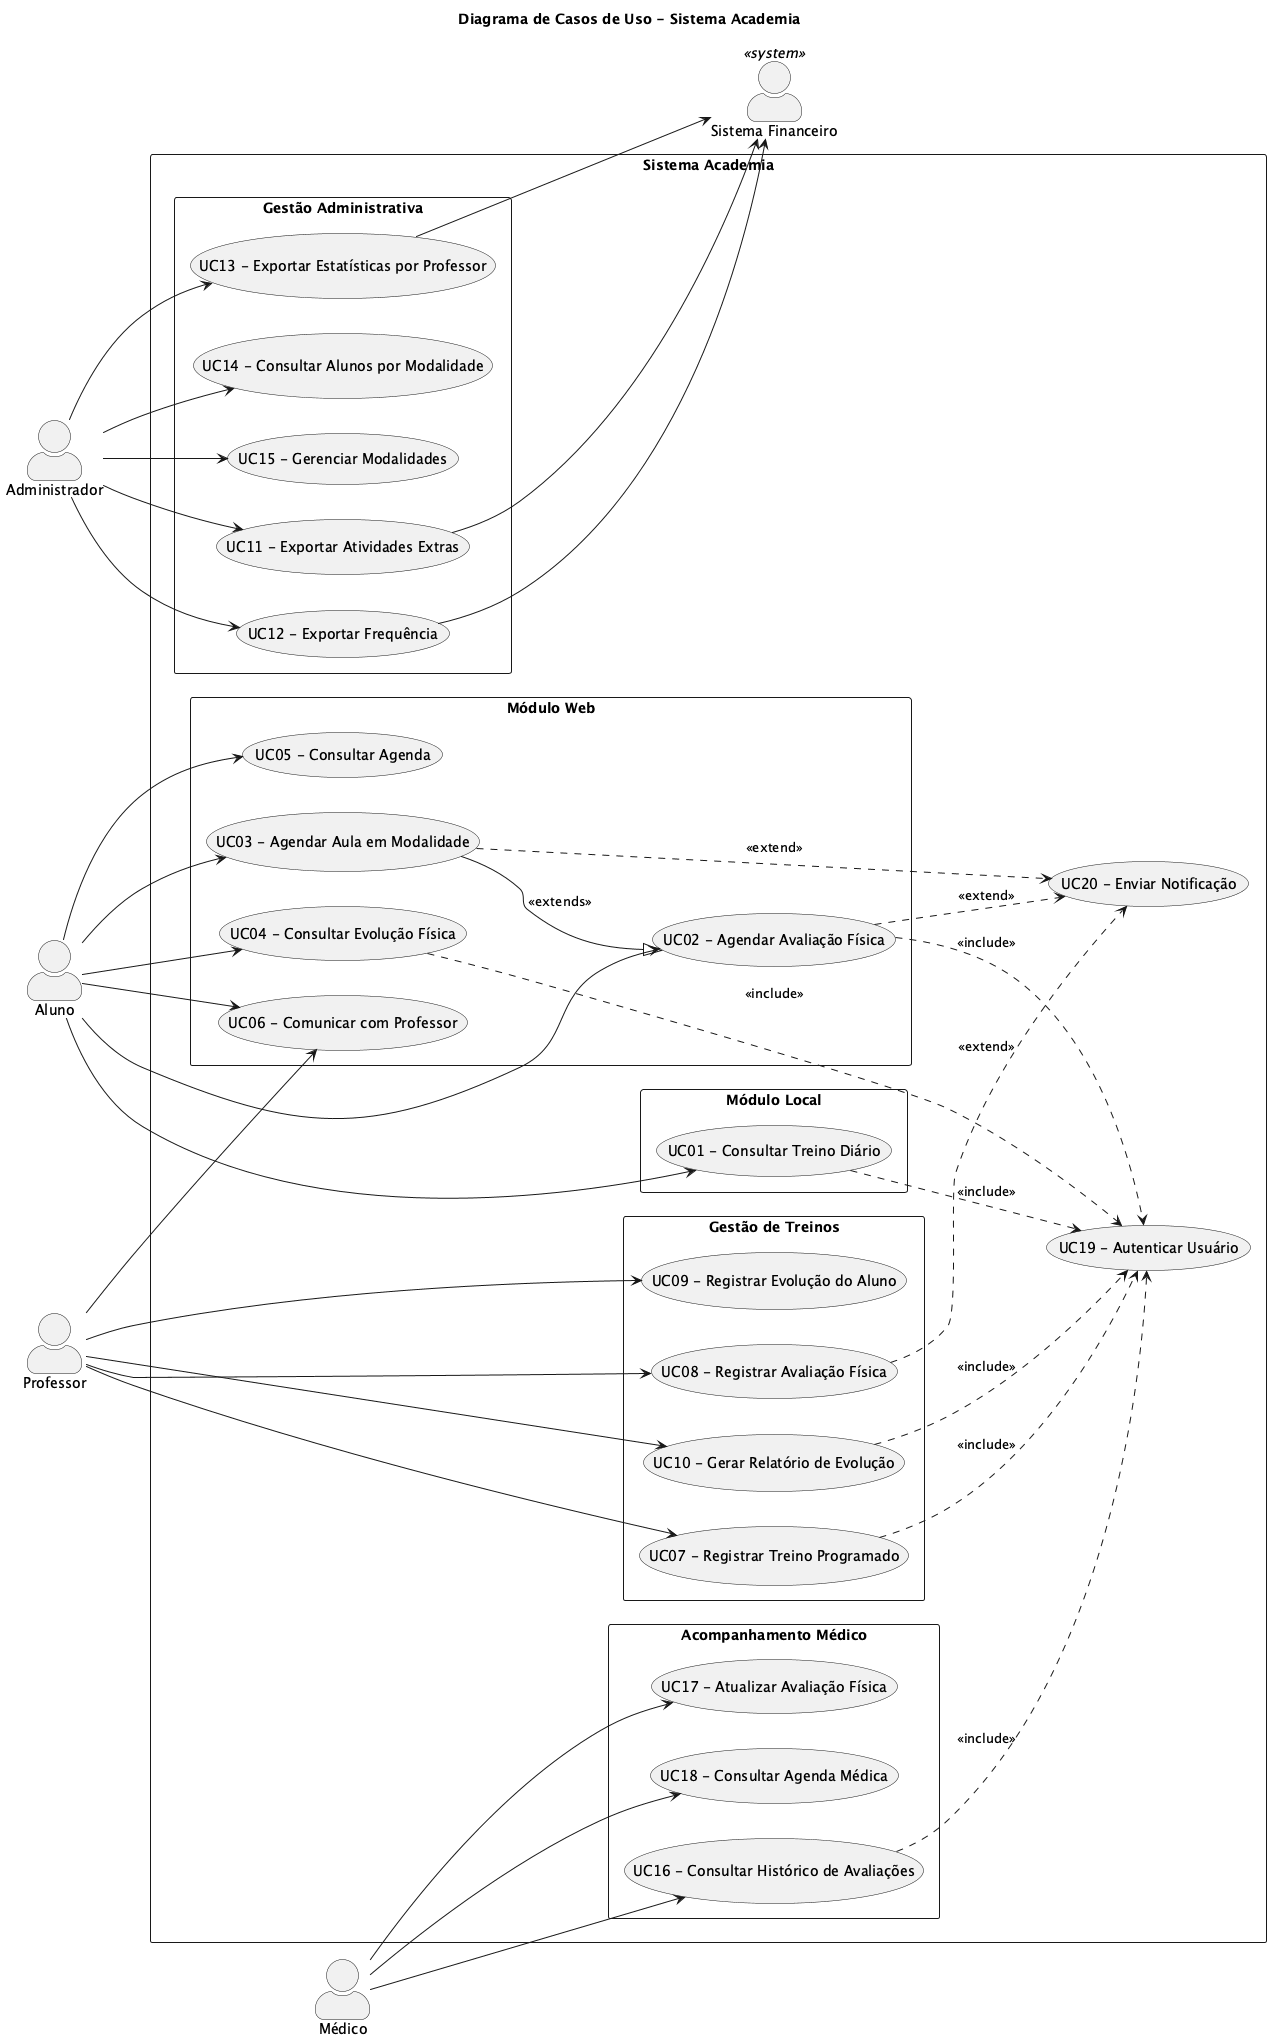

The diagram above was rendered by PlantUML. Its source (embedded in the PNG):
@startuml casos-uso
title Diagrama de Casos de Uso - Sistema Academia

left to right direction
skinparam packageStyle rectangle
skinparam actorStyle awesome

' === ATORES ===
actor "Aluno" as aluno
actor "Professor" as professor
actor "Administrador" as admin
actor "Médico" as medico
actor "Sistema Financeiro" as sistemaFinanceiro <<system>>

' === SISTEMA ===
rectangle "Sistema Academia" {

    ' --- Casos de Uso do Aluno ---
    package "Módulo Local" {
        usecase "UC01 - Consultar Treino Diário" as UC01
    }

    package "Módulo Web" {
        usecase "UC02 - Agendar Avaliação Física" as UC02
        usecase "UC03 - Agendar Aula em Modalidade" as UC03
        usecase "UC04 - Consultar Evolução Física" as UC04
        usecase "UC05 - Consultar Agenda" as UC05
        usecase "UC06 - Comunicar com Professor" as UC06
    }

    ' --- Casos de Uso do Professor ---
    package "Gestão de Treinos" {
        usecase "UC07 - Registrar Treino Programado" as UC07
        usecase "UC08 - Registrar Avaliação Física" as UC08
        usecase "UC09 - Registrar Evolução do Aluno" as UC09
        usecase "UC10 - Gerar Relatório de Evolução" as UC10
    }

    ' --- Casos de Uso do Administrador ---
    package "Gestão Administrativa" {
        usecase "UC11 - Exportar Atividades Extras" as UC11
        usecase "UC12 - Exportar Frequência" as UC12
        usecase "UC13 - Exportar Estatísticas por Professor" as UC13
        usecase "UC14 - Consultar Alunos por Modalidade" as UC14
        usecase "UC15 - Gerenciar Modalidades" as UC15
    }

    ' --- Casos de Uso do Médico ---
    package "Acompanhamento Médico" {
        usecase "UC16 - Consultar Histórico de Avaliações" as UC16
        usecase "UC17 - Atualizar Avaliação Física" as UC17
        usecase "UC18 - Consultar Agenda Médica" as UC18
    }

    ' --- Casos de Uso Auxiliares ---
    usecase "UC19 - Autenticar Usuário" as UC19
    usecase "UC20 - Enviar Notificação" as UC20
}

' === RELACIONAMENTOS DO ALUNO ===
aluno --> UC01
aluno --> UC02
aluno --> UC03
aluno --> UC04
aluno --> UC05
aluno --> UC06

' === RELACIONAMENTOS DO PROFESSOR ===
professor --> UC07
professor --> UC08
professor --> UC09
professor --> UC10
professor --> UC06

' === RELACIONAMENTOS DO ADMINISTRADOR ===
admin --> UC11
admin --> UC12
admin --> UC13
admin --> UC14
admin --> UC15

' === RELACIONAMENTOS DO MÉDICO ===
medico --> UC16
medico --> UC17
medico --> UC18

' === RELACIONAMENTOS COM SISTEMA FINANCEIRO ===
UC11 --> sistemaFinanceiro
UC12 --> sistemaFinanceiro
UC13 --> sistemaFinanceiro

' === RELACIONAMENTOS DE INCLUDE ===
UC01 ..> UC19 : <<include>>
UC02 ..> UC19 : <<include>>
UC04 ..> UC19 : <<include>>
UC07 ..> UC19 : <<include>>
UC10 ..> UC19 : <<include>>
UC16 ..> UC19 : <<include>>

' === RELACIONAMENTOS DE EXTEND ===
UC02 ..> UC20 : <<extend>>
UC03 ..> UC20 : <<extend>>
UC08 ..> UC20 : <<extend>>

' === GENERALIZAÇÕES ===
UC03 --|> UC02 : <<extends>>

@enduml